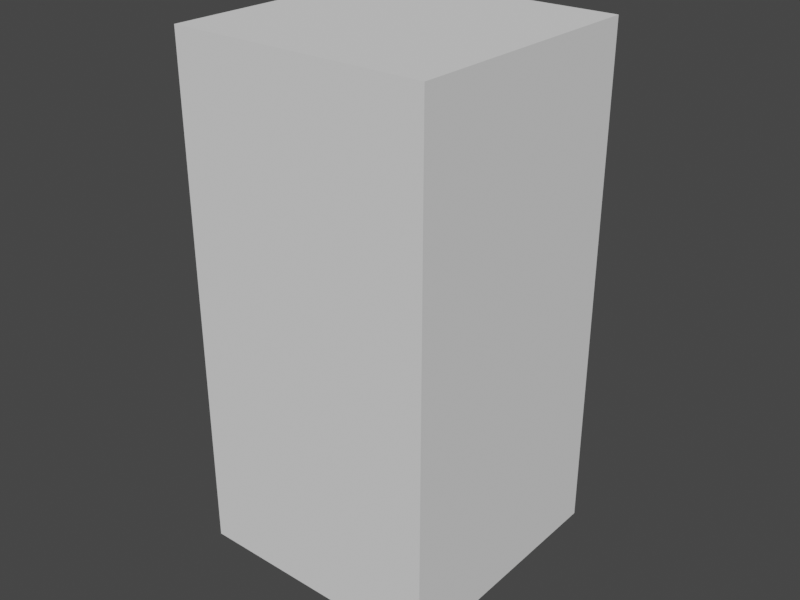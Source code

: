 # Source: zambie_base.blend  (saved by Blender 2.90.8; exported with 4.5.12 LTS)
import bpy
from mathutils import Matrix  # noqa: F401  (used for matrix-valued properties, if any)

bpy.ops.wm.read_factory_settings(use_empty=True)
scene = bpy.context.scene
scene.name = 'Scene'

# ---- collections
col_model = bpy.data.collections.new('model'); scene.collection.children.link(col_model)
col_scale = bpy.data.collections.new('scale'); scene.collection.children.link(col_scale)

# ---- images (referenced by path relative to the original .blend; pixels are not part of the script)
import os
ASSET_DIR = os.environ.get("B2B_ASSET_DIR", "")  # directory of the original .blend (textures are referenced by path, not embedded)
HERE = os.path.dirname(os.path.abspath(__file__))  # packed textures are extracted next to this script under _unpacked/

def load_image(name, relpath, width, height, colorspace="sRGB"):
    """Load a texture the original file referenced (path relative to the .blend, or extracted next to this script)."""
    p = next((c for c in (os.path.join(HERE, relpath), os.path.join(ASSET_DIR, relpath)) if relpath and os.path.exists(c)), "")
    if p:
        img = bpy.data.images.load(p, check_existing=True)
        img.name = name
    else:  # same state as the original file: an image datablock whose file is absent (Cycles renders it pink)
        img = bpy.data.images.new(name, width, height)
        img.source = "FILE"
        img.filepath = "//" + (relpath or name)
    img.colorspace_settings.name = colorspace
    return img
img_zamb_s2 = load_image('zamb_s2', 'zamb_color_q1_scaled3.png', 1024, 1024, 'sRGB')

# ---- materials (node trees are filled in below, after node groups)
mat_material = bpy.data.materials.new('Material')

# ---- material node trees
mat_material.use_nodes = True; mat_material.node_tree.nodes.clear()
_N = mat_material.node_tree.nodes; _L = mat_material.node_tree.links
n0 = _N.new('ShaderNodeBsdfPrincipled'); n0.name = 'Principled BSDF'; n0.location = (10, 300)
n0.distribution = 'GGX'
n0.subsurface_method = 'BURLEY'
n0.inputs[3].default_value = 1.45
n0.inputs[13].default_value = 0.0
n0.inputs[27].default_value = (0.0, 0.0, 0.0, 1.0)
n0.inputs[28].default_value = 1.0
n1 = _N.new('ShaderNodeOutputMaterial'); n1.name = 'Material Output'; n1.location = (300, 300)
n2 = _N.new('ShaderNodeTexImage'); n2.name = 'Image Texture'; n2.location = (-280, 280)
n2.image = img_zamb_s2
n2.interpolation = 'Closest'
_L.new(n0.outputs[0], n1.inputs[0])
_L.new(n2.outputs[0], n0.inputs[0])
n1.is_active_output = True

# ---- world
world_world = bpy.data.worlds.new('World'); scene.world = world_world
world_world.use_nodes = True; world_world.node_tree.nodes.clear()
_N = world_world.node_tree.nodes; _L = world_world.node_tree.links
n0 = _N.new('ShaderNodeOutputWorld'); n0.name = 'World Output'; n0.location = (300, 300)
n1 = _N.new('ShaderNodeBackground'); n1.name = 'Background'; n1.location = (10, 300)
n1.inputs[0].default_value = (0.05088, 0.05088, 0.05088, 1.0)
_L.new(n1.outputs[0], n0.inputs[0])
n0.is_active_output = True
world_world.use_sun_shadow = False
world_world.sun_shadow_jitter_overblur = 0.0
world_world.light_settings.distance = 28.1

# ---- meshes
me_cube_001 = bpy.data.meshes.new('Cube.001')
me_cube_001.from_pydata([(11.81, -5.161, 91.92), (11.81, 1.441, 91.92), (11.44, -6.933, 94.69), (11.28, 3.386, 93.84), (8.402, -6.792, 100.4), (8.402, 1.52, 100.1), (-0.1077, 6.387, 77.14), (-0.1077, -4.425, 75.7), (7.533, 6.709, 89.63), (7.101, -8.878, 94.04), (7.484, 7.31, 91.81), (4.722, 4.199, 99.09), (4.722, -8.181, 100.7), (7.231, 1.625, 70.56), (-0.1077, 8.549, 68.82), (-0.1077, -4.079, 72.27), (9.436, 2.398, 72.58), (9.329, -1.297, 72.64), (6.156, 7.993, 69.07), (5.393, -3.799, 72.08), (9.828, 2.277, 66.03), (9.828, -2.341, 66.79), (6.614, 6.001, 63.13), (6.614, -6.103, 64.96), (2.032, 2.032, 57.38), (3.009, -6.478, 59.32), (11.05, 1.823, 61.22), (9.946, -3.215, 60.89), (3.925, -5.032, 57.83), (7.212, 5.385, 58.01), (3.023, -0.8393, 102.9), (2.621, 1.796, 102.2), (2.621, -3.331, 103.3), (2.59, 0.4789, 107.1), (2.693, 2.901, 105.7), (2.156, -2.58, 108.8), (-15.92, -3.592, 92.88), (-15.92, -0.107, 92.88), (-12.03, -5.161, 91.92), (-11.66, -6.933, 94.69), (-8.618, -6.792, 100.4), (-7.748, 6.709, 89.63), (-7.316, -8.878, 94.04), (-7.7, 7.31, 91.81), (-4.937, 4.199, 99.09), (-4.937, -8.181, 100.7), (-0.1077, -3.762, 103.3), (-7.446, 1.625, 70.56), (-9.651, 2.398, 72.58), (-9.545, -1.297, 72.64), (-6.371, 7.993, 69.07), (-5.608, -3.799, 72.08), (-10.04, 2.277, 66.03), (-10.04, -2.341, 66.79), (-6.829, 6.001, 63.13), (-6.829, -6.103, 64.96), (-0.1077, 6.645, 61.92), (-0.1077, -8.002, 65.84), (-13.02, -8.767, 0.003357), (-3.225, -6.478, 59.32), (-0.1077, 2.402, 56.86), (-0.1077, -8.021, 59.22), (-4.141, -5.032, 57.83), (-14.27, -3.346, 0.003357), (-3.239, -0.8393, 102.9), (-2.836, 1.796, 102.2), (-2.836, -3.331, 103.3), (-2.805, 0.4789, 107.1), (-2.908, 2.901, 105.7), (-2.371, -2.58, 108.8), (-0.1077, -3.031, 108.9), (-8.088, -9.993, 0.003357), (-0.1077, 7.227, 83.12), (9.496, 2.013, 80.4), (8.824, -4.184, 80.73), (-0.1077, -6.099, 80.63), (-9.712, 2.013, 80.4), (-9.039, -4.184, 80.73), (-0.1077, 5.555, 83.58), (6.694, -0.5385, 83.4), (-6.91, -0.5385, 83.4), (6.62, -0.2614, 77.06), (-6.825, -0.2218, 77.06), (-0.1077, 2.901, 105.7), (3.766, 4.993, 109.2), (4.872, 1.081, 110.5), (-0.1077, -5.26, 114.2), (2.793, -3.218, 113.1), (-3.009, -3.218, 113.1), (-5.088, 1.081, 110.5), (-3.981, 4.993, 109.2), (3.285, 7.809, 113.7), (4.872, 2.641, 116.7), (-0.1077, -2.531, 119.2), (3.52, -1.105, 118.5), (-3.736, -1.105, 118.5), (-5.088, 2.641, 116.7), (-3.5, 7.809, 113.7), (3.285, 7.136, 117.8), (3.229, 3.914, 119.4), (-0.1077, 0.6642, 120.0), (2.693, 1.222, 119.9), (-2.908, 1.222, 119.9), (-3.445, 3.914, 119.4), (-3.5, 7.136, 117.8), (-2.587, 6.454, 104.9), (2.371, 6.454, 104.9), (-2.587, 7.965, 108.7), (2.371, 7.965, 108.7), (-0.1077, -3.932, 73.64), (-0.1077, -4.918, 78.33), (-0.1077, 5.786, 80.46), (-0.1077, 8.172, 73.25), (-12.03, 1.441, 91.92), (-16.14, -4.581, 96.66), (-16.14, 0.621, 96.66), (-11.49, 3.386, 93.84), (-14.65, -5.302, 98.89), (-14.65, 0.9226, 98.89), (-8.618, 1.52, 100.1), (-13.76, -4.493, 92.1), (-13.83, 1.26, 92.1), (-14.02, -5.958, 95.12), (-14.02, 2.183, 94.91), (-12.05, -5.958, 99.48), (-12.05, 1.52, 99.48), (-2.203, 2.032, 57.38), (-11.22, 1.823, 61.22), (-10.12, -3.215, 60.89), (-7.383, 5.385, 58.01), (-15.85, 8.268, 0.003357), (-11.06, -1.917, 5.612), (-9.292, -6.321, 5.612), (-12.84, 10.66, 0.003357), (-7.07, -2.659, 20.83), (-15.14, 7.259, 2.295), (-10.85, -0.3386, 20.91), (-7.419, -6.086, 20.84), (-7.431, -2.479, 29.31), (-12.65, 9.574, 2.295), (-12.18, -3.081, 5.612), (-11.78, -5.723, 5.612), (-9.814, -0.5529, 29.64), (-7.69, 8.271, 0.003357), (-10.54, -0.1816, 36.38), (-10.11, -3.03, 37.05), (-7.683, -5.421, 29.4), (-6.356, -1.003, 32.81), (-13.85, -2.382, 20.97), (-8.406, 7.737, 2.295), (-12.91, -6.629, 20.95), (-9.04, 2.814, 33.12), (-7.335, -3.59, 33.09), (-6.691, -3.343, 0.003357), (-5.889, -0.3376, 35.88), (-12.18, -2.017, 29.89), (-11.42, -5.457, 29.85), (-8.223, 2.01, 36.18), (-6.576, -3.516, 36.72), (-11.41, -0.4627, 33.32), (-10.45, -2.855, 33.02), (-9.098, -3.079, 5.612), (-27.28, 3.204, 67.75), (-28.85, 4.77, 64.15), (-27.28, 1.46, 66.94), (-28.85, 1.773, 62.99), (-24.87, 2.774, 66.45), (-25.37, 6.05, 62.85), (-25.37, 1.905, 61.69), (-24.11, -2.852, 77.5), (-24.11, 0.7514, 78.87), (-19.05, -0.7095, 76.58), (-22.28, -2.939, 80.26), (-22.28, -0.02353, 81.09), (-17.89, -1.478, 79.27), (-20.21, -3.048, 83.58), (-20.21, -0.1935, 83.94), (-16.93, -1.464, 82.69), (-26.07, 1.208, 66.49), (-27.11, 1.723, 62.34), (-26.07, 4.089, 67.3), (-27.11, 5.869, 63.5), (-21.58, -3.497, 76.69), (-21.58, 1.647, 78.07), (-20.08, -3.891, 79.44), (-20.08, 0.6034, 80.51), (-18.57, -3.234, 83.05), (-18.57, 0.1954, 83.4), (-31.28, 8.223, 58.17), (-31.28, 1.955, 56.01), (-24.58, 6.173, 57.91), (-24.58, 2.917, 57.0), (-28.29, 3.591, 54.32), (-28.29, 6.301, 55.23), (15.7, -3.592, 92.88), (15.7, -0.107, 92.88), (15.92, -4.581, 96.66), (15.92, 0.621, 96.66), (14.44, -5.302, 98.89), (14.44, 0.9226, 98.89), (13.54, -4.493, 92.1), (13.62, 1.26, 92.1), (13.8, -5.958, 95.12), (13.8, 2.183, 94.91), (11.84, -5.958, 99.48), (11.84, 1.52, 99.48), (12.81, -8.767, 0.003357), (1.988, 2.032, 57.38), (11.01, 1.823, 61.22), (9.902, -3.215, 60.89), (7.168, 5.385, 58.01), (14.05, -3.346, 0.003357), (15.63, 8.268, 0.003357), (10.85, -1.917, 5.612), (9.076, -6.321, 5.612), (12.63, 10.66, 0.003357), (6.854, -2.659, 20.83), (14.92, 7.259, 2.295), (10.63, -0.3386, 20.91), (7.204, -6.086, 20.84), (7.216, -2.479, 29.31), (12.44, 9.574, 2.295), (11.96, -3.081, 5.612), (11.57, -5.723, 5.612), (9.598, -0.5529, 29.64), (7.475, 8.271, 0.003357), (10.33, -0.1816, 36.38), (9.899, -3.03, 37.05), (7.467, -5.421, 29.4), (6.141, -1.003, 32.81), (13.64, -2.382, 20.97), (8.191, 7.737, 2.295), (12.7, -6.629, 20.95), (8.824, 2.814, 33.12), (7.12, -3.59, 33.09), (6.476, -3.343, 0.003357), (5.674, -0.3376, 35.88), (11.97, -2.017, 29.89), (11.2, -5.457, 29.85), (8.007, 2.01, 36.18), (6.36, -3.516, 36.72), (11.2, -0.4627, 33.32), (10.24, -2.855, 33.02), (7.873, -9.993, 0.003357), (8.883, -3.079, 5.612), (27.06, 3.204, 67.75), (28.63, 4.77, 64.15), (27.06, 1.46, 66.94), (28.63, 1.773, 62.99), (24.65, 2.774, 66.45), (25.16, 6.05, 62.85), (25.16, 1.905, 61.69), (23.9, -2.852, 77.5), (23.9, 0.7514, 78.87), (18.84, -0.7095, 76.58), (22.06, -2.939, 80.26), (22.06, -0.02353, 81.09), (17.67, -1.478, 79.27), (19.99, -3.048, 83.58), (19.99, -0.1935, 83.94), (16.72, -1.464, 82.69), (25.86, 1.208, 66.49), (26.89, 1.723, 62.34), (25.86, 4.089, 67.3), (26.89, 5.869, 63.5), (21.37, -3.497, 76.69), (21.37, 1.647, 78.07), (19.87, -3.891, 79.44), (19.87, 0.6034, 80.51), (18.35, -3.234, 83.05), (18.35, 0.1954, 83.4), (31.06, 8.223, 58.17), (31.06, 1.955, 56.01), (24.36, 6.173, 57.91), (24.36, 2.917, 57.0), (28.08, 3.591, 54.32), (28.08, 6.301, 55.23)], [], [(11, 31, 30, 5), (4, 12, 9, 2), (110, 82, 7), (12, 32, 46), (12, 46, 45), (1, 8, 10, 3), (3, 10, 11, 5), (2, 9, 0), (81, 13, 14, 112), (109, 15, 13, 81), (19, 23, 21, 17), (18, 22, 56, 14), (13, 16, 18, 14), (13, 17, 16), (15, 19, 17, 13), (57, 61, 25, 23), (15, 57, 23, 19), (16, 20, 22, 18), (17, 21, 20, 16), (23, 27, 21), (25, 61, 60, 24), (21, 27, 26, 20), (20, 26, 29, 22), (22, 24, 60, 56), (24, 28, 25), (25, 28, 27, 23), (22, 29, 24), (31, 34, 33, 30), (32, 35, 70, 46), (5, 30, 4), (4, 30, 32, 12), (30, 33, 35, 32), (44, 119, 64, 65), (40, 39, 42, 45), (45, 46, 66), (12, 45, 42, 9), (113, 116, 43, 41), (116, 119, 44, 43), (39, 38, 42), (72, 41, 8), (8, 41, 43, 10), (82, 112, 14, 47), (10, 43, 44, 11), (109, 82, 47, 15), (51, 49, 53, 55), (50, 14, 56, 54), (47, 14, 50, 48), (47, 48, 49), (15, 47, 49, 51), (57, 55, 59, 61), (15, 51, 55, 57), (48, 50, 54, 52), (49, 48, 52, 53), (55, 53, 128), (59, 126, 60, 61), (53, 52, 127, 128), (52, 54, 129, 127), (54, 56, 60, 126), (126, 59, 62), (59, 55, 128, 62), (54, 126, 129), (58, 63, 153, 71), (65, 64, 67, 68), (66, 46, 70, 69), (119, 40, 64), (11, 44, 65, 31), (40, 45, 66, 64), (33, 85, 87, 35), (83, 65, 68), (64, 66, 69, 67), (38, 113, 76, 77), (9, 42, 75), (42, 77, 75), (76, 41, 72), (0, 74, 73, 1), (9, 74, 0), (8, 73, 72), (77, 76, 80), (75, 77, 80), (76, 72, 78, 80), (74, 79, 73), (75, 79, 74), (73, 79, 78, 72), (82, 111, 6), (110, 7, 81), (81, 6, 111), (31, 83, 34), (31, 65, 83), (1, 73, 8), (113, 41, 76), (38, 77, 42), (75, 74, 9), (69, 88, 89, 67), (34, 83, 106), (35, 87, 86, 70), (70, 86, 88, 69), (34, 84, 85, 33), (67, 89, 90, 68), (87, 94, 93, 86), (86, 93, 95, 88), (85, 92, 94, 87), (88, 95, 96, 89), (84, 91, 92, 85), (97, 107, 90), (89, 96, 97, 90), (99, 98, 104, 103), (96, 103, 104, 97), (98, 91, 97, 104), (94, 101, 100, 93), (93, 100, 102, 95), (92, 99, 101, 94), (95, 102, 103, 96), (91, 98, 99, 92), (108, 106, 105, 107), (108, 107, 97, 91), (34, 106, 108, 84), (90, 107, 105, 68), (83, 105, 106), (84, 108, 91), (101, 99, 100), (68, 105, 83), (102, 100, 103), (103, 100, 99), (36, 37, 121, 113, 38, 120), (79, 81, 111, 78), (75, 110, 81, 79), (80, 78, 111, 82), (75, 80, 82, 110), (7, 82, 109), (82, 6, 112), (7, 109, 81), (81, 112, 6), (37, 36, 114, 115), (123, 115, 118, 125), (121, 37, 115, 123), (120, 38, 39, 122), (124, 40, 119, 125), (122, 39, 40, 124), (115, 114, 117, 118), (114, 122, 124, 117), (117, 124, 125, 118), (36, 120, 122, 114), (113, 121, 123, 116), (116, 123, 125, 119), (150, 148, 140, 141), (134, 137, 132, 161), (137, 150, 141, 132), (151, 147, 138, 142), (152, 160, 156, 146), (146, 156, 150, 137), (142, 138, 134, 136), (155, 142, 136, 148), (161, 153, 143, 149), (63, 140, 135, 130), (156, 155, 148, 150), (154, 158, 152, 147), (139, 149, 143, 133), (145, 144, 159, 160), (159, 151, 142, 155), (160, 159, 155, 156), (126, 62, 158, 154), (147, 152, 146, 138), (129, 126, 154, 157), (135, 139, 133, 130), (132, 141, 58, 71), (62, 128, 145, 158), (161, 132, 71, 153), (148, 136, 131, 140), (136, 134, 161, 131), (158, 145, 160, 152), (157, 154, 147, 151), (144, 157, 151, 159), (131, 161, 149, 139), (140, 131, 139, 135), (141, 140, 63, 58), (138, 146, 137, 134), (127, 129, 157, 144), (128, 127, 144, 145), (153, 63, 130, 133, 143), (162, 163, 165, 164), (178, 179, 168, 166), (166, 168, 167), (180, 181, 163, 162), (180, 162, 170, 183), (168, 189, 192, 191), (178, 166, 171, 182), (162, 164, 169, 170), (185, 173, 176, 187), (170, 169, 172, 173), (183, 170, 173, 185), (182, 171, 174, 184), (177, 113, 38), (184, 174, 177, 186), (176, 175, 36, 37), (187, 176, 37, 121), (186, 177, 38, 120), (175, 186, 120, 36), (177, 187, 121, 113), (172, 184, 186, 175), (169, 182, 184, 172), (171, 183, 185, 174), (174, 185, 187, 177), (164, 178, 182, 169), (181, 167, 188), (166, 180, 183, 171), (166, 167, 181, 180), (164, 165, 179, 178), (167, 168, 191, 190), (190, 191, 192, 193), (179, 165, 189), (165, 163, 188, 189), (163, 181, 188), (168, 179, 189), (188, 167, 190, 193), (189, 188, 193, 192), (173, 172, 175, 176), (195, 197, 196, 194), (203, 205, 199, 197), (201, 203, 197, 195), (200, 202, 2, 0), (204, 205, 5, 4), (202, 204, 4, 2), (197, 199, 198, 196), (196, 198, 204, 202), (198, 199, 205, 204), (194, 196, 202, 200), (1, 3, 203, 201), (3, 5, 205, 203), (232, 223, 222, 230), (216, 244, 214, 219), (219, 214, 223, 232), (233, 224, 220, 229), (234, 228, 238, 242), (228, 219, 232, 238), (224, 218, 216, 220), (237, 230, 218, 224), (244, 231, 225, 235), (211, 212, 217, 222), (238, 232, 230, 237), (236, 229, 234, 240), (221, 215, 225, 231), (227, 242, 241, 226), (241, 237, 224, 233), (242, 238, 237, 241), (207, 236, 240, 28), (229, 220, 228, 234), (210, 239, 236, 207), (217, 212, 215, 221), (214, 243, 206, 223), (28, 240, 227, 209), (244, 235, 243, 214), (230, 222, 213, 218), (218, 213, 244, 216), (240, 234, 242, 227), (239, 233, 229, 236), (226, 241, 233, 239), (213, 221, 231, 244), (222, 217, 221, 213), (223, 206, 211, 222), (220, 216, 219, 228), (208, 226, 239, 210), (209, 227, 226, 208), (235, 225, 215, 212, 211), (245, 247, 248, 246), (261, 249, 251, 262), (249, 250, 251), (263, 245, 246, 264), (263, 266, 253, 245), (251, 274, 275, 272), (261, 265, 254, 249), (245, 253, 252, 247), (268, 270, 259, 256), (253, 256, 255, 252), (266, 268, 256, 253), (265, 267, 257, 254), (260, 0, 1), (267, 269, 260, 257), (259, 195, 194, 258), (270, 201, 195, 259), (269, 200, 0, 260), (258, 194, 200, 269), (260, 1, 201, 270), (255, 258, 269, 267), (252, 255, 267, 265), (254, 257, 268, 266), (257, 260, 270, 268), (247, 252, 265, 261), (264, 271, 250), (249, 254, 266, 263), (249, 263, 264, 250), (247, 261, 262, 248), (250, 273, 274, 251), (273, 276, 275, 274), (262, 272, 248), (248, 272, 271, 246), (246, 271, 264), (251, 272, 262), (271, 276, 273, 250), (272, 275, 276, 271), (256, 259, 258, 255), (206, 243, 235, 211)])
_uv = me_cube_001.uv_layers.new(name='UVMap')
_uv.uv.foreach_set('vector', [0.2256, 0.822, 0.2081, 0.8576, 0.2198, 0.8818, 0.2648, 0.8387, 0.7253, 0.9742, 0.7588, 0.9759, 0.7411, 0.9196, 0.7019, 0.9241, 0.7969, 0.7263, 0.8659, 0.7079, 0.7968, 0.7024, 0.5161, 0.9798, 0.489, 0.9331, 0.4744, 0.9366, 0.5161, 0.9798, 0.4744, 0.9366, 0.4339, 0.9807, 0.3039, 0.7566, 0.2453, 0.7375, 0.2421, 0.7555, 0.2871, 0.7784, 0.2871, 0.7784, 0.2421, 0.7555, 0.2256, 0.822, 0.2648, 0.8387, 0.7019, 0.9241, 0.7411, 0.9196, 0.6927, 0.8969, 0.2517, 0.5766, 0.2531, 0.5164, 0.1701, 0.4921, 0.1701, 0.5288, 0.7968, 0.6832, 0.7967, 0.6718, 0.7185, 0.6509, 0.7279, 0.7084, 0.8536, 0.4731, 0.8475, 0.4234, 0.8174, 0.4408, 0.8224, 0.4815, 0.164, 0.4648, 0.1667, 0.4223, 0.121, 0.4171, 0.121, 0.4649, 0.6448, 0.6425, 0.6186, 0.6451, 0.6518, 0.6985, 0.7049, 0.7056, 0.6448, 0.6425, 0.6237, 0.6141, 0.6186, 0.6451, 0.7049, 0.589, 0.6582, 0.5939, 0.6237, 0.6141, 0.6448, 0.6425, 0.8914, 0.4257, 0.8914, 0.3827, 0.8674, 0.3839, 0.8475, 0.4234, 0.8914, 0.4744, 0.8914, 0.4257, 0.8475, 0.4234, 0.8536, 0.4731, 0.2101, 0.4764, 0.2053, 0.4325, 0.1667, 0.4223, 0.164, 0.4648, 0.234, 0.4744, 0.2372, 0.4342, 0.2053, 0.4325, 0.2101, 0.4764, 0.8475, 0.4234, 0.8158, 0.3989, 0.8174, 0.4408, 0.9308, 0.2612, 0.9539, 0.2504, 0.9534, 0.3281, 0.9366, 0.3248, 0.2372, 0.4342, 0.2406, 0.3946, 0.2063, 0.3982, 0.2053, 0.4325, 0.2053, 0.4325, 0.2063, 0.3982, 0.1728, 0.3811, 0.1667, 0.4223, 0.1667, 0.4223, 0.1359, 0.3739, 0.121, 0.3729, 0.121, 0.4171, 0.9366, 0.3248, 0.9201, 0.2741, 0.9308, 0.2612, 0.8674, 0.3839, 0.8554, 0.3729, 0.8158, 0.3989, 0.8475, 0.4234, 0.1667, 0.4223, 0.1728, 0.3811, 0.1359, 0.3739, 0.0251, 0.8993, 0.0245, 0.9315, 0.04747, 0.9368, 0.04866, 0.899, 0.0712, 0.8969, 0.0767, 0.9444, 0.09638, 0.9443, 0.09554, 0.8957, 0.5592, 0.8999, 0.4937, 0.901, 0.5482, 0.9699, 0.5482, 0.9699, 0.4937, 0.901, 0.489, 0.9331, 0.5161, 0.9798, 0.04866, 0.899, 0.04747, 0.9368, 0.0767, 0.9444, 0.0712, 0.8969, 0.1419, 0.821, 0.1047, 0.8384, 0.1478, 0.8797, 0.1595, 0.8568, 0.8761, 0.9753, 0.9002, 0.9248, 0.8601, 0.9199, 0.8416, 0.977, 0.4339, 0.9807, 0.4744, 0.9366, 0.4598, 0.9336, 0.7588, 0.9759, 0.8416, 0.977, 0.8601, 0.9199, 0.7411, 0.9196, 0.06397, 0.7567, 0.08122, 0.7765, 0.1261, 0.7568, 0.123, 0.7378, 0.08122, 0.7765, 0.1047, 0.8384, 0.1419, 0.821, 0.1261, 0.7568, 0.9002, 0.9248, 0.909, 0.8976, 0.8601, 0.9199, 0.1841, 0.6811, 0.123, 0.7378, 0.2453, 0.7375, 0.2453, 0.7375, 0.123, 0.7378, 0.1261, 0.7568, 0.2421, 0.7555, 0.08875, 0.5765, 0.1701, 0.5288, 0.1701, 0.4921, 0.08705, 0.5165, 0.2421, 0.7555, 0.1261, 0.7568, 0.1419, 0.821, 0.2256, 0.822, 0.7968, 0.6832, 0.8659, 0.7079, 0.8748, 0.6504, 0.7967, 0.6718, 0.9291, 0.4731, 0.9603, 0.4815, 0.9653, 0.4408, 0.9352, 0.4234, 0.07794, 0.4651, 0.121, 0.4649, 0.121, 0.4171, 0.07507, 0.4227, 0.6448, 0.6425, 0.7049, 0.7056, 0.6518, 0.6985, 0.6186, 0.6451, 0.6448, 0.6425, 0.6186, 0.6451, 0.6237, 0.6141, 0.7049, 0.589, 0.6448, 0.6425, 0.6237, 0.6141, 0.6582, 0.5939, 0.8914, 0.4257, 0.9352, 0.4234, 0.9153, 0.3839, 0.8914, 0.3827, 0.8914, 0.4744, 0.9291, 0.4731, 0.9352, 0.4234, 0.8914, 0.4257, 0.03812, 0.484, 0.07794, 0.4651, 0.07507, 0.4227, 0.04, 0.4398, 0.234, 0.4744, 0.2101, 0.4764, 0.2053, 0.4325, 0.2372, 0.4342, 0.9352, 0.4234, 0.9653, 0.4408, 0.9668, 0.3997, 0.9758, 0.2614, 0.9695, 0.325, 0.9534, 0.3281, 0.9539, 0.2504, 0.2372, 0.4342, 0.2053, 0.4325, 0.2063, 0.3982, 0.2406, 0.3946, 0.04, 0.4398, 0.07507, 0.4227, 0.0664, 0.3885, 0.035, 0.4065, 0.07507, 0.4227, 0.121, 0.4171, 0.121, 0.3729, 0.106, 0.3741, 0.9695, 0.325, 0.9758, 0.2614, 0.9856, 0.2741, 0.9153, 0.3839, 0.9352, 0.4234, 0.9668, 0.3997, 0.9267, 0.3731, 0.07507, 0.4227, 0.106, 0.3741, 0.0664, 0.3885, 0.7334, 0.1237, 0.71, 0.1264, 0.7136, 0.09449, 0.7409, 0.1036, 0.0251, 0.8993, 0.04866, 0.899, 0.04747, 0.9368, 0.0245, 0.9315, 0.1191, 0.8957, 0.09554, 0.8957, 0.09638, 0.9443, 0.116, 0.9435, 0.3876, 0.9008, 0.4016, 0.9715, 0.4559, 0.9012, 0.2256, 0.822, 0.1419, 0.821, 0.1595, 0.8568, 0.2081, 0.8576, 0.4016, 0.9715, 0.4339, 0.9807, 0.4598, 0.9336, 0.4559, 0.9012, 0.393, 0.2669, 0.3997, 0.301, 0.4452, 0.3025, 0.4248, 0.2689, 0.1838, 0.8885, 0.1595, 0.8568, 0.1599, 0.8885, 0.04866, 0.899, 0.0712, 0.8969, 0.0767, 0.9444, 0.04747, 0.9368, 0.06397, 0.7567, 0.01044, 0.7394, 0.03525, 0.6424, 0.08614, 0.6587, 0.7411, 0.9196, 0.8601, 0.9199, 0.8008, 0.8024, 0.8601, 0.9199, 0.881, 0.8007, 0.8008, 0.8024, 0.08614, 0.6587, 0.123, 0.7378, 0.1841, 0.6811, 0.06397, 0.7567, 0.08614, 0.6587, 0.03525, 0.6424, 0.01044, 0.7394, 0.7411, 0.9196, 0.7207, 0.8007, 0.6927, 0.8969, 0.2453, 0.7375, 0.2801, 0.656, 0.1841, 0.6811, 0.5934, 0.1305, 0.5406, 0.1365, 0.5696, 0.1658, 0.6444, 0.1892, 0.5934, 0.1305, 0.5696, 0.1658, 0.5406, 0.1365, 0.5051, 0.2256, 0.5199, 0.2256, 0.5696, 0.1658, 0.5934, 0.3207, 0.5696, 0.2855, 0.5406, 0.3147, 0.6444, 0.2621, 0.5696, 0.2855, 0.5934, 0.3207, 0.5406, 0.3147, 0.5696, 0.2855, 0.5199, 0.2256, 0.5051, 0.2256, 0.08875, 0.5765, 0.1701, 0.5939, 0.1701, 0.5638, 0.7969, 0.7263, 0.7968, 0.7024, 0.7279, 0.7084, 0.2517, 0.5766, 0.1701, 0.5638, 0.1701, 0.5939, 0.2081, 0.8576, 0.1838, 0.8885, 0.2076, 0.8885, 0.2081, 0.8576, 0.1595, 0.8568, 0.1838, 0.8885, 0.3039, 0.7566, 0.2801, 0.656, 0.2453, 0.7375, 0.06397, 0.7567, 0.123, 0.7378, 0.08614, 0.6587, 0.909, 0.8976, 0.881, 0.8007, 0.8601, 0.9199, 0.8008, 0.8024, 0.7207, 0.8007, 0.7411, 0.9196, 0.4248, 0.2689, 0.4452, 0.3025, 0.3997, 0.301, 0.393, 0.2669, 0.2076, 0.8885, 0.1838, 0.8885, 0.2046, 0.9195, 0.3464, 0.5707, 0.3538, 0.5257, 0.3224, 0.5186, 0.3224, 0.5684, 0.3224, 0.5684, 0.3224, 0.5186, 0.2909, 0.5257, 0.2983, 0.5707, 0.3689, 0.265, 0.3648, 0.3008, 0.3997, 0.301, 0.393, 0.2669, 0.393, 0.2669, 0.3997, 0.301, 0.3648, 0.3008, 0.3689, 0.265, 0.3538, 0.5257, 0.3546, 0.4723, 0.3224, 0.478, 0.3224, 0.5186, 0.3224, 0.5186, 0.3224, 0.478, 0.2901, 0.4723, 0.2909, 0.5257, 0.3997, 0.301, 0.4083, 0.3505, 0.4452, 0.354, 0.4452, 0.3025, 0.4452, 0.3025, 0.4452, 0.354, 0.4083, 0.3505, 0.3997, 0.301, 0.3648, 0.3008, 0.353, 0.3473, 0.4083, 0.3505, 0.3997, 0.301, 0.353, 0.3473, 0.3365, 0.3056, 0.3648, 0.3008, 0.3997, 0.301, 0.4083, 0.3505, 0.353, 0.3473, 0.3648, 0.3008, 0.3544, 0.4195, 0.3553, 0.3831, 0.2875, 0.384, 0.2888, 0.4197, 0.4083, 0.3505, 0.4084, 0.3797, 0.3553, 0.3831, 0.353, 0.3473, 0.3553, 0.3831, 0.353, 0.3473, 0.287, 0.349, 0.2875, 0.384, 0.3546, 0.4723, 0.3486, 0.447, 0.322, 0.4514, 0.3224, 0.478, 0.3224, 0.478, 0.322, 0.4514, 0.2955, 0.4471, 0.2901, 0.4723, 0.4083, 0.3505, 0.4084, 0.3797, 0.4327, 0.3757, 0.4452, 0.354, 0.4452, 0.354, 0.4327, 0.3757, 0.4084, 0.3797, 0.4083, 0.3505, 0.353, 0.3473, 0.3553, 0.3831, 0.4084, 0.3797, 0.4083, 0.3505, 0.3365, 0.3056, 0.3374, 0.266, 0.2947, 0.2664, 0.2947, 0.3057, 0.3365, 0.3056, 0.2947, 0.3057, 0.287, 0.349, 0.353, 0.3473, 0.3689, 0.265, 0.3374, 0.266, 0.3365, 0.3056, 0.3648, 0.3008, 0.3648, 0.3008, 0.3365, 0.3056, 0.3374, 0.266, 0.3689, 0.265, 0.1838, 0.8885, 0.1624, 0.9195, 0.2046, 0.9195, 0.3648, 0.3008, 0.3365, 0.3056, 0.353, 0.3473, 0.3486, 0.447, 0.3544, 0.4195, 0.322, 0.4514, 0.1599, 0.8885, 0.1624, 0.9195, 0.1838, 0.8885, 0.2955, 0.4471, 0.322, 0.4514, 0.2888, 0.4197, 0.2888, 0.4197, 0.322, 0.4514, 0.3544, 0.4195, 0.725, 1.554, 0.7249, 1.583, 0.7439, 1.595, 0.7593, 1.597, 0.7593, 1.54, 0.7445, 1.546, 0.2468, 0.6285, 0.2517, 0.5766, 0.1701, 0.5939, 0.1701, 0.6212, 0.797, 0.7488, 0.7969, 0.7263, 0.7279, 0.7084, 0.7216, 0.7575, 0.09341, 0.6285, 0.1701, 0.6212, 0.1701, 0.5939, 0.08875, 0.5765, 0.797, 0.7488, 0.8725, 0.7569, 0.8659, 0.7079, 0.7969, 0.7263, 0.7968, 0.7024, 0.8659, 0.7079, 0.7968, 0.6832, 0.08875, 0.5765, 0.1701, 0.5638, 0.1701, 0.5288, 0.7968, 0.7024, 0.7968, 0.6832, 0.7279, 0.7084, 0.2517, 0.5766, 0.1701, 0.5288, 0.1701, 0.5638, 0.4389, 0.7921, 0.406, 0.7928, 0.3974, 0.8244, 0.4413, 0.8244, 0.3102, 0.792, 0.3304, 0.8081, 0.3177, 0.8271, 0.2946, 0.8319, 0.3202, 0.7651, 0.3356, 0.7749, 0.3304, 0.8081, 0.3102, 0.792, 0.6767, 0.8984, 0.6927, 0.8969, 0.7019, 0.9241, 0.6807, 0.9275, 0.45, 0.8705, 0.4559, 0.9012, 0.3876, 0.9008, 0.3864, 0.8702, 0.6807, 0.9275, 0.7019, 0.9241, 0.7253, 0.9742, 0.6956, 0.9653, 0.4413, 0.8244, 0.3974, 0.8244, 0.3916, 0.8475, 0.4445, 0.8477, 0.6589, 0.9399, 0.6807, 0.9275, 0.6956, 0.9653, 0.6727, 0.9594, 0.4445, 0.8477, 0.45, 0.8705, 0.3864, 0.8702, 0.3916, 0.8475, 0.6568, 0.9062, 0.6767, 0.8984, 0.6807, 0.9275, 0.6589, 0.9399, 0.3039, 0.7566, 0.3202, 0.7651, 0.3102, 0.792, 0.2871, 0.7784, 0.2871, 0.7784, 0.3102, 0.792, 0.2946, 0.8319, 0.2648, 0.8387, 0.2371, 0.1194, 0.209, 0.1216, 0.1948, 0.01482, 0.2234, 0.01676, 0.8882, 0.1265, 0.911, 0.1259, 0.9106, 0.02413, 0.8891, 0.02469, 0.8158, 0.1286, 0.7792, 0.1276, 0.7913, 0.02612, 0.8083, 0.02715, 0.1814, 0.2179, 0.162, 0.2132, 0.1637, 0.1913, 0.1829, 0.1933, 0.8127, 0.2127, 0.7951, 0.2143, 0.7898, 0.1916, 0.8106, 0.1899, 0.8106, 0.1899, 0.7898, 0.1916, 0.7792, 0.1276, 0.8158, 0.1286, 0.1829, 0.1933, 0.1637, 0.1913, 0.1513, 0.126, 0.183, 0.124, 0.208, 0.1897, 0.1829, 0.1933, 0.183, 0.124, 0.209, 0.1216, 0.6316, 0.07441, 0.6332, 0.02585, 0.7254, 0.03601, 0.7196, 0.05469, 0.399, 0.01668, 0.4, 0.06433, 0.3155, 0.03609, 0.3061, 0.01826, 0.2347, 0.1861, 0.208, 0.1897, 0.209, 0.1216, 0.2371, 0.1194, 0.8749, 0.2244, 0.8919, 0.2283, 0.8936, 0.2078, 0.8783, 0.2071, 0.2879, 0.05913, 0.3155, 0.03609, 0.3061, 0.01826, 0.2716, 0.04719, 0.2232, 0.2292, 0.2036, 0.2295, 0.2042, 0.2115, 0.2226, 0.2065, 0.2042, 0.2115, 0.1814, 0.2179, 0.1829, 0.1933, 0.208, 0.1897, 0.2226, 0.2065, 0.2042, 0.2115, 0.208, 0.1897, 0.2347, 0.1861, 0.8554, 0.3729, 0.9043, 0.3739, 0.8919, 0.2283, 0.8749, 0.2244, 0.8783, 0.2071, 0.8936, 0.2078, 0.9032, 0.187, 0.8869, 0.1871, 0.1728, 0.3811, 0.1359, 0.3739, 0.1616, 0.2289, 0.179, 0.2321, 0.2776, 0.08412, 0.2879, 0.05913, 0.2716, 0.04719, 0.259, 0.07499, 0.6062, 0.07294, 0.5923, 0.0873, 0.553, 0.05379, 0.5802, 0.02541, 0.8554, 0.3729, 0.8158, 0.3989, 0.7994, 0.2362, 0.8189, 0.2322, 0.6316, 0.07441, 0.6062, 0.07294, 0.5802, 0.02541, 0.6332, 0.02585, 0.209, 0.1216, 0.183, 0.124, 0.1732, 0.01415, 0.1948, 0.01482, 0.183, 0.124, 0.1513, 0.126, 0.1564, 0.01502, 0.1732, 0.01415, 0.8189, 0.2322, 0.7994, 0.2362, 0.7951, 0.2143, 0.8127, 0.2127, 0.179, 0.2321, 0.1616, 0.2289, 0.162, 0.2132, 0.1814, 0.2179, 0.2036, 0.2295, 0.179, 0.2321, 0.1814, 0.2179, 0.2042, 0.2115, 0.4957, 0.1114, 0.4812, 0.1224, 0.4634, 0.03399, 0.4952, 0.01546, 0.506, 0.119, 0.4957, 0.1114, 0.4952, 0.01546, 0.5178, 0.03027, 0.4212, 0.06408, 0.4, 0.06433, 0.399, 0.01668, 0.4433, 0.01733, 0.8869, 0.1871, 0.9032, 0.187, 0.911, 0.1259, 0.8882, 0.1265, 0.2063, 0.3982, 0.1728, 0.3811, 0.179, 0.2321, 0.2036, 0.2295, 0.2406, 0.3946, 0.2063, 0.3982, 0.2036, 0.2295, 0.2232, 0.2292, 0.7136, 0.09449, 0.71, 0.1264, 0.6603, 0.1275, 0.6517, 0.1137, 0.6642, 0.09316, 0.4355, 0.5477, 0.4493, 0.5145, 0.4749, 0.5268, 0.451, 0.5535, 0.5568, 0.6791, 0.5461, 0.6435, 0.56, 0.6361, 0.5728, 0.6745, 0.5728, 0.6745, 0.56, 0.6361, 0.5964, 0.6408, 0.4227, 0.5404, 0.4324, 0.5046, 0.4493, 0.5145, 0.4355, 0.5477, 0.4227, 0.5404, 0.4082, 0.5365, 0.3572, 0.6217, 0.3787, 0.6315, 0.56, 0.6361, 0.5046, 0.5935, 0.5298, 0.5732, 0.5627, 0.5948, 0.5568, 0.6791, 0.5728, 0.6745, 0.6245, 0.7588, 0.5959, 0.7709, 0.451, 0.5535, 0.4355, 0.5477, 0.4074, 0.645, 0.4391, 0.6531, 0.3713, 0.6567, 0.3532, 0.6469, 0.3476, 0.6763, 0.3607, 0.6843, 0.4391, 0.6531, 0.4074, 0.645, 0.4018, 0.6712, 0.4331, 0.6778, 0.3787, 0.6315, 0.3572, 0.6217, 0.3532, 0.6469, 0.3713, 0.6567, 0.5959, 0.7709, 0.6245, 0.7588, 0.6345, 0.7828, 0.6097, 0.7912, 0.9625, 0.8207, 0.909, 0.8976, 0.963, 0.9167, 0.6097, 0.7912, 0.6345, 0.7828, 0.6472, 0.8103, 0.6276, 0.8193, 0.4334, 0.7076, 0.4075, 0.7061, 0.406, 0.7928, 0.4389, 0.7921, 0.3607, 0.6843, 0.3476, 0.6763, 0.3039, 0.7566, 0.3202, 0.7651, 0.6276, 0.8193, 0.6472, 0.8103, 0.6927, 0.8969, 0.6767, 0.8984, 0.6135, 0.8259, 0.6276, 0.8193, 0.6767, 0.8984, 0.6568, 0.9062, 0.3792, 0.6938, 0.3607, 0.6843, 0.3202, 0.7651, 0.3356, 0.7749, 0.5911, 0.8005, 0.6097, 0.7912, 0.6276, 0.8193, 0.6135, 0.8259, 0.5747, 0.7774, 0.5959, 0.7709, 0.6097, 0.7912, 0.5911, 0.8005, 0.4074, 0.645, 0.3787, 0.6315, 0.3713, 0.6567, 0.4018, 0.6712, 0.4018, 0.6712, 0.3713, 0.6567, 0.3607, 0.6843, 0.3792, 0.6938, 0.5465, 0.6829, 0.5568, 0.6791, 0.5959, 0.7709, 0.5747, 0.7774, 0.4324, 0.5046, 0.4183, 0.4978, 0.4699, 0.4557, 0.4355, 0.5477, 0.4227, 0.5404, 0.3787, 0.6315, 0.4074, 0.645, 0.4082, 0.5365, 0.4183, 0.4978, 0.4324, 0.5046, 0.4227, 0.5404, 0.5465, 0.6829, 0.5316, 0.6501, 0.5461, 0.6435, 0.5568, 0.6791, 0.5964, 0.6408, 0.56, 0.6361, 0.5627, 0.5948, 0.5912, 0.5985, 0.5912, 0.5985, 0.5627, 0.5948, 0.5667, 0.5558, 0.5908, 0.5595, 0.5461, 0.6435, 0.5316, 0.6501, 0.5046, 0.5935, 0.4749, 0.5268, 0.4493, 0.5145, 0.4699, 0.4557, 0.5193, 0.4823, 0.4493, 0.5145, 0.4324, 0.5046, 0.4699, 0.4557, 0.56, 0.6361, 0.5461, 0.6435, 0.5046, 0.5935, 0.4699, 0.4557, 0.4183, 0.4978, 0.4105, 0.4567, 0.4399, 0.431, 0.4699, 0.4557, 0.5193, 0.4823, 0.5185, 0.4447, 0.4981, 0.4315, 0.4331, 0.6778, 0.4018, 0.6712, 0.4075, 0.7061, 0.4334, 0.7076, 0.4389, 0.7921, 0.4413, 0.8244, 0.3974, 0.8244, 0.406, 0.7928, 0.3102, 0.792, 0.2946, 0.8319, 0.3177, 0.8271, 0.3304, 0.8081, 0.3202, 0.7651, 0.3102, 0.792, 0.3304, 0.8081, 0.3356, 0.7749, 0.6767, 0.8984, 0.6807, 0.9275, 0.7019, 0.9241, 0.6927, 0.8969, 0.45, 0.8705, 0.3864, 0.8702, 0.3876, 0.9008, 0.4559, 0.9012, 0.6807, 0.9275, 0.6956, 0.9653, 0.7253, 0.9742, 0.7019, 0.9241, 0.4413, 0.8244, 0.4445, 0.8477, 0.3916, 0.8475, 0.3974, 0.8244, 0.6589, 0.9399, 0.6727, 0.9594, 0.6956, 0.9653, 0.6807, 0.9275, 0.4445, 0.8477, 0.3916, 0.8475, 0.3864, 0.8702, 0.45, 0.8705, 0.6568, 0.9062, 0.6589, 0.9399, 0.6807, 0.9275, 0.6767, 0.8984, 0.3039, 0.7566, 0.2871, 0.7784, 0.3102, 0.792, 0.3202, 0.7651, 0.2871, 0.7784, 0.2648, 0.8387, 0.2946, 0.8319, 0.3102, 0.792, 0.2371, 0.1194, 0.2234, 0.01676, 0.1948, 0.01482, 0.209, 0.1216, 0.8882, 0.1265, 0.8891, 0.02469, 0.9106, 0.02413, 0.911, 0.1259, 0.8158, 0.1286, 0.8083, 0.02715, 0.7913, 0.02612, 0.7792, 0.1276, 0.1814, 0.2179, 0.1829, 0.1933, 0.1637, 0.1913, 0.162, 0.2132, 0.8127, 0.2127, 0.8106, 0.1899, 0.7898, 0.1916, 0.7951, 0.2143, 0.8106, 0.1899, 0.8158, 0.1286, 0.7792, 0.1276, 0.7898, 0.1916, 0.1829, 0.1933, 0.183, 0.124, 0.1513, 0.126, 0.1637, 0.1913, 0.208, 0.1897, 0.209, 0.1216, 0.183, 0.124, 0.1829, 0.1933, 0.6316, 0.07441, 0.7196, 0.05469, 0.7254, 0.03601, 0.6332, 0.02585, 0.399, 0.01668, 0.3061, 0.01826, 0.3155, 0.03609, 0.4, 0.06433, 0.2347, 0.1861, 0.2371, 0.1194, 0.209, 0.1216, 0.208, 0.1897, 0.8749, 0.2244, 0.8783, 0.2071, 0.8936, 0.2078, 0.8919, 0.2283, 0.2879, 0.05913, 0.2716, 0.04719, 0.3061, 0.01826, 0.3155, 0.03609, 0.2232, 0.2292, 0.2226, 0.2065, 0.2042, 0.2115, 0.2036, 0.2295, 0.2042, 0.2115, 0.208, 0.1897, 0.1829, 0.1933, 0.1814, 0.2179, 0.2226, 0.2065, 0.2347, 0.1861, 0.208, 0.1897, 0.2042, 0.2115, 0.8554, 0.3729, 0.8749, 0.2244, 0.8919, 0.2283, 0.9038, 0.373, 0.8783, 0.2071, 0.8869, 0.1871, 0.9032, 0.187, 0.8936, 0.2078, 0.1728, 0.3811, 0.179, 0.2321, 0.1616, 0.2289, 0.1359, 0.3739, 0.2776, 0.08412, 0.259, 0.07499, 0.2716, 0.04719, 0.2879, 0.05913, 0.6062, 0.07294, 0.5802, 0.02541, 0.553, 0.05379, 0.5923, 0.0873, 0.8554, 0.3729, 0.8189, 0.2322, 0.7994, 0.2362, 0.8158, 0.3989, 0.6316, 0.07441, 0.6332, 0.02585, 0.5802, 0.02541, 0.6062, 0.07294, 0.209, 0.1216, 0.1948, 0.01482, 0.1732, 0.01415, 0.183, 0.124, 0.183, 0.124, 0.1732, 0.01415, 0.1564, 0.01502, 0.1513, 0.126, 0.8189, 0.2322, 0.8127, 0.2127, 0.7951, 0.2143, 0.7994, 0.2362, 0.179, 0.2321, 0.1814, 0.2179, 0.162, 0.2132, 0.1616, 0.2289, 0.2036, 0.2295, 0.2042, 0.2115, 0.1814, 0.2179, 0.179, 0.2321, 0.4957, 0.1114, 0.4952, 0.01546, 0.4634, 0.03399, 0.4812, 0.1224, 0.506, 0.119, 0.5178, 0.03027, 0.4952, 0.01546, 0.4957, 0.1114, 0.4212, 0.06408, 0.4433, 0.01733, 0.399, 0.01668, 0.4, 0.06433, 0.8869, 0.1871, 0.8882, 0.1265, 0.911, 0.1259, 0.9032, 0.187, 0.2063, 0.3982, 0.2036, 0.2295, 0.179, 0.2321, 0.1728, 0.3811, 0.2406, 0.3946, 0.2232, 0.2292, 0.2036, 0.2295, 0.2063, 0.3982, 0.7136, 0.09449, 0.6642, 0.09316, 0.6517, 0.1137, 0.6603, 0.1275, 0.71, 0.1264, 0.451, 0.5535, 0.4355, 0.5477, 0.4493, 0.5145, 0.4749, 0.5268, 0.5568, 0.6791, 0.5728, 0.6745, 0.56, 0.6361, 0.5461, 0.6435, 0.5728, 0.6745, 0.5964, 0.6408, 0.56, 0.6361, 0.4223, 0.5403, 0.4355, 0.5477, 0.4493, 0.5145, 0.4324, 0.5046, 0.4227, 0.5404, 0.3787, 0.6315, 0.3572, 0.6217, 0.4082, 0.5365, 0.56, 0.6361, 0.5627, 0.5948, 0.5298, 0.5732, 0.5046, 0.5935, 0.5568, 0.6791, 0.5959, 0.7709, 0.6245, 0.7588, 0.5728, 0.6745, 0.451, 0.5535, 0.4391, 0.6531, 0.4074, 0.645, 0.4355, 0.5477, 0.3713, 0.6567, 0.3607, 0.6843, 0.3476, 0.6763, 0.3532, 0.6469, 0.4391, 0.6531, 0.4331, 0.6778, 0.4018, 0.6712, 0.4074, 0.645, 0.3787, 0.6315, 0.3713, 0.6567, 0.3532, 0.6469, 0.3572, 0.6217, 0.5959, 0.7709, 0.6097, 0.7912, 0.6345, 0.7828, 0.6245, 0.7588, 0.9625, 0.8207, 0.963, 0.9167, 0.909, 0.8976, 0.6097, 0.7912, 0.6276, 0.8193, 0.6472, 0.8103, 0.6345, 0.7828, 0.4334, 0.7076, 0.4389, 0.7921, 0.406, 0.7928, 0.4075, 0.7061, 0.3607, 0.6843, 0.3202, 0.7651, 0.3039, 0.7566, 0.3476, 0.6763, 0.6276, 0.8193, 0.6767, 0.8984, 0.6927, 0.8969, 0.6472, 0.8103, 0.6135, 0.8259, 0.6568, 0.9062, 0.6767, 0.8984, 0.6276, 0.8193, 0.3792, 0.6938, 0.3356, 0.7749, 0.3202, 0.7651, 0.3607, 0.6843, 0.5911, 0.8005, 0.6135, 0.8259, 0.6276, 0.8193, 0.6097, 0.7912, 0.5747, 0.7774, 0.5911, 0.8005, 0.6097, 0.7912, 0.5959, 0.7709, 0.4074, 0.645, 0.4018, 0.6712, 0.3713, 0.6567, 0.3787, 0.6315, 0.4018, 0.6712, 0.3792, 0.6938, 0.3607, 0.6843, 0.3713, 0.6567, 0.5465, 0.6829, 0.5747, 0.7774, 0.5959, 0.7709, 0.5568, 0.6791, 0.4324, 0.5046, 0.4699, 0.4557, 0.4183, 0.4978, 0.4355, 0.5477, 0.4074, 0.645, 0.3787, 0.6315, 0.4227, 0.5404, 0.408, 0.5365, 0.4223, 0.5403, 0.4324, 0.5046, 0.4183, 0.4978, 0.5465, 0.6829, 0.5568, 0.6791, 0.5461, 0.6435, 0.5316, 0.6501, 0.5964, 0.6408, 0.5912, 0.5985, 0.5627, 0.5948, 0.56, 0.6361, 0.5912, 0.5985, 0.5908, 0.5595, 0.5667, 0.5558, 0.5627, 0.5948, 0.5461, 0.6435, 0.5046, 0.5935, 0.5316, 0.6501, 0.4493, 0.5145, 0.4699, 0.4557, 0.5193, 0.4823, 0.4749, 0.5268, 0.4493, 0.5145, 0.4699, 0.4557, 0.4324, 0.5046, 0.56, 0.6361, 0.5046, 0.5935, 0.5461, 0.6435, 0.4699, 0.4557, 0.4399, 0.431, 0.4105, 0.4567, 0.4183, 0.4978, 0.4699, 0.4557, 0.4981, 0.4315, 0.5185, 0.4447, 0.5193, 0.4823, 0.4331, 0.6778, 0.4334, 0.7076, 0.4075, 0.7061, 0.4018, 0.6712, 0.7334, 0.1237, 0.7409, 0.1036, 0.7136, 0.09449, 0.71, 0.1264])
me_cube_001.materials.append(mat_material)
me_cube_001.use_remesh_fix_poles = True
me_cube_001.use_remesh_preserve_attributes = False
me_cube_001.use_mirror_vertex_groups = False
me_cube_001.update()
me_cube = bpy.data.meshes.new('Cube')
me_cube.from_pydata([(-6.543, 7.589, 65.84), (-7.059, 8.453, 66.89), (-7.082, 8.491, 64.83), (-7.597, 9.356, 65.88), (-11.31, 3.057, 68.02), (-10.26, 3.114, 69.02), (-11.27, 3.052, 70.07), (-12.32, 2.987, 69.07), (-9.132, -5.453, 68.1), (-8.788, -4.517, 69.16), (-9.249, -5.473, 70.15), (-9.593, -6.41, 69.1), (-6.464, 8.84, 58.06), (-5.186, 8.495, 48.3), (-8.639, -6.469, 61.11), (-7.152, -7.226, 52.24), (6.543, 7.589, 65.84), (7.059, 8.453, 66.89), (7.082, 8.491, 64.83), (7.597, 9.356, 65.88), (11.31, 3.057, 68.02), (10.26, 3.114, 69.02), (11.27, 3.052, 70.07), (12.32, 2.987, 69.07), (9.132, -5.453, 68.1), (8.788, -4.517, 69.16), (9.249, -5.473, 70.15), (9.593, -6.41, 69.1), (2.591e-07, -8.158, 67.45), (2.591e-07, -7.122, 68.47), (2.591e-07, -8.114, 69.51), (2.591e-07, -9.15, 68.49), (2.591e-07, 8.206, 65.13), (2.591e-07, 10.12, 65.17), (2.591e-07, 9.182, 64.12), (2.591e-07, 9.141, 66.18), (6.464, 8.84, 58.06), (2.591e-07, 10.28, 57.58), (5.186, 8.495, 48.3), (2.591e-07, 9.75, 45.51), (8.639, -6.469, 61.11), (2.591e-07, -9.884, 60.71), (7.152, -7.226, 52.24), (2.591e-07, -10.64, 50.85)], [], [(2, 0, 5, 4), (32, 35, 1, 0), (33, 3, 1, 35), (6, 7, 11, 10), (3, 2, 4, 7), (0, 1, 6, 5), (1, 3, 7, 6), (10, 11, 31, 30), (4, 5, 9, 8), (7, 4, 8, 11), (5, 6, 10, 9), (8, 9, 29, 28), (11, 8, 28, 31), (9, 10, 30, 29), (2, 34, 32, 0), (2, 3, 33, 34), (2, 34, 37, 12), (12, 37, 39, 13), (28, 8, 14, 41), (41, 14, 15, 43), (18, 20, 21, 16), (32, 16, 17, 35), (33, 35, 17, 19), (22, 26, 27, 23), (19, 23, 20, 18), (16, 21, 22, 17), (17, 22, 23, 19), (26, 30, 31, 27), (20, 24, 25, 21), (23, 27, 24, 20), (21, 25, 26, 22), (24, 28, 29, 25), (27, 31, 28, 24), (25, 29, 30, 26), (18, 16, 32, 34), (18, 34, 33, 19), (18, 36, 37, 34), (36, 38, 39, 37), (28, 41, 40, 24), (41, 43, 42, 40)])
_uv = me_cube.uv_layers.new(name='UVMap')
_uv.uv.foreach_set('vector', [0.04677, 0.2197, 0.05444, 0.2214, 0.05623, 0.2656, 0.04845, 0.2658, 0.05435, 0.1855, 0.06053, 0.1855, 0.06205, 0.2232, 0.05444, 0.2214, 0.06682, 0.1855, 0.06955, 0.2214, 0.06205, 0.2232, 0.06053, 0.1855, 0.06272, 0.2689, 0.07007, 0.2688, 0.0708, 0.3163, 0.06473, 0.3136, 0.03996, 0.2213, 0.04677, 0.2197, 0.04845, 0.2658, 0.04153, 0.2696, 0.05444, 0.2214, 0.06205, 0.2232, 0.06272, 0.2689, 0.05623, 0.2656, 0.06205, 0.2232, 0.06955, 0.2214, 0.07007, 0.2688, 0.06272, 0.2689, 0.06473, 0.3136, 0.0708, 0.3163, 0.06123, 0.3584, 0.05563, 0.3556, 0.04845, 0.2658, 0.05623, 0.2656, 0.05773, 0.3111, 0.05118, 0.3133, 0.04153, 0.2696, 0.04845, 0.2658, 0.05118, 0.3133, 0.04551, 0.3177, 0.05623, 0.2656, 0.06272, 0.2689, 0.06473, 0.3136, 0.05773, 0.3111, 0.05118, 0.3133, 0.05773, 0.3111, 0.05073, 0.3539, 0.04441, 0.3544, 0.04551, 0.3177, 0.05118, 0.3133, 0.04436, 0.3545, 0.04037, 0.3604, 0.05773, 0.3111, 0.06473, 0.3136, 0.05563, 0.3556, 0.05073, 0.3539, 0.04677, 0.2197, 0.04851, 0.1855, 0.05435, 0.1855, 0.05444, 0.2214, 0.04677, 0.2197, 0.03996, 0.2213, 0.04081, 0.1855, 0.04786, 0.1855, 0.6517, 0.4994, 0.599, 0.4936, 0.5989, 0.4446, 0.6468, 0.4483, 0.6468, 0.4483, 0.5989, 0.4446, 0.5986, 0.3552, 0.6374, 0.3758, 0.7222, 0.4787, 0.6518, 0.4878, 0.6542, 0.4353, 0.7221, 0.4275, 0.7221, 0.4275, 0.6542, 0.4353, 0.6629, 0.368, 0.7219, 0.3548, 0.04677, 0.1512, 0.04845, 0.1051, 0.05623, 0.1054, 0.05444, 0.1496, 0.05435, 0.1855, 0.05444, 0.1496, 0.06205, 0.1478, 0.06053, 0.1855, 0.06682, 0.1855, 0.06053, 0.1855, 0.06205, 0.1478, 0.06955, 0.1496, 0.06272, 0.1021, 0.06473, 0.05733, 0.0708, 0.05466, 0.07007, 0.1022, 0.03996, 0.1497, 0.04153, 0.1014, 0.04845, 0.1051, 0.04677, 0.1512, 0.05444, 0.1496, 0.05623, 0.1054, 0.06272, 0.1021, 0.06205, 0.1478, 0.06205, 0.1478, 0.06272, 0.1021, 0.07007, 0.1022, 0.06955, 0.1496, 0.06473, 0.05733, 0.05563, 0.0154, 0.06123, 0.0126, 0.0708, 0.05466, 0.04845, 0.1051, 0.05118, 0.05769, 0.05773, 0.05988, 0.05623, 0.1054, 0.04153, 0.1014, 0.04551, 0.05329, 0.05118, 0.05769, 0.04845, 0.1051, 0.05623, 0.1054, 0.05773, 0.05988, 0.06473, 0.05733, 0.06272, 0.1021, 0.05118, 0.05769, 0.04441, 0.01656, 0.05072, 0.01712, 0.05773, 0.05988, 0.04551, 0.05329, 0.04052, 0.01689, 0.04452, 0.02273, 0.05118, 0.05769, 0.05773, 0.05988, 0.05072, 0.01712, 0.05563, 0.0154, 0.06473, 0.05733, 0.04677, 0.1512, 0.05444, 0.1496, 0.05435, 0.1855, 0.04851, 0.1855, 0.04677, 0.1512, 0.04786, 0.1855, 0.04081, 0.1855, 0.03996, 0.1497, 0.5463, 0.4997, 0.551, 0.4485, 0.5989, 0.4446, 0.599, 0.4936, 0.551, 0.4485, 0.56, 0.376, 0.5986, 0.3552, 0.5989, 0.4446, 0.7222, 0.4787, 0.7221, 0.4275, 0.79, 0.4349, 0.7927, 0.4875, 0.7221, 0.4275, 0.7219, 0.3548, 0.781, 0.3677, 0.79, 0.4349])
me_cube.materials.append(mat_material)
me_cube.use_remesh_fix_poles = True
me_cube.use_remesh_preserve_attributes = False
me_cube.use_mirror_vertex_groups = False
me_cube.update()
me_cube_002 = bpy.data.meshes.new('Cube.002')
me_cube_002.from_pydata([(-32.0, -32.0, 1.0), (-32.0, -32.0, 129.0), (-32.0, 32.0, 1.0), (-32.0, 32.0, 129.0), (32.0, -32.0, 1.0), (32.0, -32.0, 129.0), (32.0, 32.0, 1.0), (32.0, 32.0, 129.0)], [], [(0, 1, 3, 2), (2, 3, 7, 6), (6, 7, 5, 4), (4, 5, 1, 0), (2, 6, 4, 0), (7, 3, 1, 5)])
_uv = me_cube_002.uv_layers.new(name='UVMap')
_uv.uv.foreach_set('vector', [0.375, 0.0, 0.625, 0.0, 0.625, 0.25, 0.375, 0.25, 0.375, 0.25, 0.625, 0.25, 0.625, 0.5, 0.375, 0.5, 0.375, 0.5, 0.625, 0.5, 0.625, 0.75, 0.375, 0.75, 0.375, 0.75, 0.625, 0.75, 0.625, 1.0, 0.375, 1.0, 0.125, 0.5, 0.375, 0.5, 0.375, 0.75, 0.125, 0.75, 0.625, 0.5, 0.875, 0.5, 0.875, 0.75, 0.625, 0.75])
me_cube_002.use_remesh_fix_poles = True
me_cube_002.use_remesh_preserve_attributes = False
me_cube_002.use_mirror_vertex_groups = False
me_cube_002.update()
arm_armature_002 = bpy.data.armatures.new('Armature.002')  # bones are not reproduced

# ---- objects
ob_zambie = bpy.data.objects.new('zambie', me_cube_001)
ob_panties = bpy.data.objects.new('panties', me_cube)
ob_armature = bpy.data.objects.new('Armature', arm_armature_002)
ob_cube = bpy.data.objects.new('Cube', me_cube_002)

# ---- transforms, parenting, visibility, modifiers, constraints
ob_zambie.parent = ob_armature
ob_zambie.location = (0.0, 0.0, 0.0)
ob_zambie.show_wire = True
ob_zambie.lineart.crease_threshold = 0.0
_vg = ob_zambie.vertex_groups.new(name='R.hip')
for _i, _w in zip([15, 16, 17, 18, 19, 20, 21, 22, 23, 24, 25, 56, 57, 60, 61, 109, 126, 207], [0.2271, 1.0, 1.0, 1.0, 1.0, 0.9773, 1.0, 1.0, 0.956, 0.2181, 1.0, 0.08712, 0.02027, 0.0, 0.0, 0.0, 0.07889, 0.2352]): _vg.add([_i], _w, 'REPLACE')
_vg = ob_zambie.vertex_groups.new(name='R.thigh')
for _i, _w in zip([13, 17, 20, 21, 22, 23, 24, 25, 26, 27, 28, 29, 61, 207, 208, 209, 210, 220, 224, 226, 227, 228, 229, 233, 234, 236, 237, 238, 239, 240, 241, 242], [0.0, 0.0, 0.02268, 0.0, 0.0, 0.044, 0.0, 0.0, 1.0, 1.0, 1.0, 1.0, 0.0, 0.0, 1.0, 1.0, 1.0, 0.0, 0.05892, 1.0, 1.0, 0.0, 0.998, 1.0, 0.9379, 1.0, 0.0, 0.0, 0.8295, 1.0, 1.0, 0.9736]): _vg.add([_i], _w, 'REPLACE')
_vg = ob_zambie.vertex_groups.new(name='R.calve')
for _i, _w in zip([206, 211, 213, 214, 216, 218, 219, 220, 222, 223, 224, 226, 227, 228, 229, 230, 232, 233, 234, 235, 236, 237, 238, 239, 240, 241, 242, 244], [0.0, 0.0, 0.5187, 0.4782, 0.9979, 1.0, 1.0, 1.0, 0.4262, 0.3069, 0.9411, 0.0, 0.0, 1.0, 0.9986, 1.0, 1.0, 1.0, 0.9273, 0.0, 0.0, 1.0, 1.0, 0.1705, 0.0, 1.0, 0.9726, 0.5272]): _vg.add([_i], _w, 'REPLACE')
_vg = ob_zambie.vertex_groups.new(name='R.foot')
for _i, _w in zip([206, 211, 212, 213, 214, 215, 217, 221, 222, 223, 225, 231, 235, 243, 244], [1.0, 1.0, 1.0, 0.4813, 0.5218, 1.0, 1.0, 1.0, 0.5738, 0.6931, 1.0, 1.0, 1.0, 1.0, 0.4728]): _vg.add([_i], _w, 'REPLACE')
_vg = ob_zambie.vertex_groups.new(name='Torso_bot')
for _i, _w in zip([6, 7, 13, 14, 15, 47, 81, 82, 109, 110, 112], [0.9817, 0.9138, 1.0, 0.2286, 0.1154, 1.0, 1.0, 1.0, 0.9891, 0.0, 1.0]): _vg.add([_i], _w, 'REPLACE')
_vg = ob_zambie.vertex_groups.new(name='Torso_top')
for _i, _w in zip([6, 7, 8, 9, 10, 11, 12, 15, 19, 30, 31, 32, 33, 34, 35, 40, 41, 42, 43, 44, 45, 46, 51, 64, 65, 66, 67, 68, 70, 72, 73, 74, 75, 76, 77, 78, 79, 80, 81, 82, 83, 109, 110, 111, 119], [0.01826, 0.9649, 1.0, 0.9703, 0.9468, 1.0, 0.9566, 0.002393, 0.0, 0.5862, 0.8175, 0.8435, 0.0, 0.108, 0.0001889, 0.02946, 1.0, 1.0, 1.0, 1.0, 0.9991, 0.8039, 0.03907, 0.8922, 0.5761, 0.8762, 0.0, 0.04441, 0.0, 1.0, 1.0, 1.0, 1.0, 1.0, 1.0, 1.0, 1.0, 1.0, 0.0, 0.0, 0.5286, 0.0, 1.0, 1.0, 0.02278]): _vg.add([_i], _w, 'REPLACE')
_vg = ob_zambie.vertex_groups.new(name='R.shoulder')
for _i, _w in zip([0, 1, 2, 3, 4, 5, 9, 10, 11, 12, 30, 31, 32, 46, 64, 65, 66, 194, 195, 196, 197, 198, 199, 200, 201, 202, 203, 204, 205], [0.6496, 0.723, 0.8519, 1.0, 1.0, 0.856, 0.02972, 0.05317, 0.0, 0.04339, 0.268, 0.0, 0.0, 0.08673, 0.0, 0.0, 0.0, 0.0, 0.0, 0.5005, 0.4597, 1.0, 0.9947, 0.02795, 0.0, 0.6897, 0.6023, 1.0, 1.0]): _vg.add([_i], _w, 'REPLACE')
_vg = ob_zambie.vertex_groups.new(name='R.bicep')
for _i, _w in zip([0, 1, 2, 3, 5, 194, 195, 196, 197, 198, 199, 200, 201, 202, 203, 204, 205, 252, 253, 254, 255, 256, 257, 258, 259, 260, 265, 266, 267, 268, 269, 270], [0.3504, 0.277, 0.1481, 0.0, 0.144, 1.0, 1.0, 0.4995, 0.5403, 0.0, 0.005313, 0.9721, 1.0, 0.3103, 0.3977, 0.0, 0.0, 0.0, 0.0, 0.0, 0.9997, 0.9902, 0.9892, 1.0, 1.0, 1.0, 0.02671, 0.05214, 0.9983, 0.9997, 1.0, 1.0]): _vg.add([_i], _w, 'REPLACE')
_vg = ob_zambie.vertex_groups.new(name='R.forearm')
for _i, _w in zip([245, 246, 247, 248, 249, 250, 251, 252, 253, 254, 255, 256, 257, 258, 259, 260, 261, 262, 263, 264, 265, 266, 267, 268, 269, 270], [0.9365, 1.0, 1.0, 0.9891, 1.0, 0.0, 0.1215, 1.0, 1.0, 1.0, 0.9996, 0.9869, 0.9852, 0.0, 0.0, 0.0, 0.9415, 0.9759, 0.9356, 0.9875, 0.9733, 0.9479, 0.9978, 0.9985, 0.0, 0.0]): _vg.add([_i], _w, 'REPLACE')
_vg = ob_zambie.vertex_groups.new(name='R.hand')
for _i, _w in zip([245, 246, 247, 248, 249, 250, 251, 261, 262, 263, 264, 271, 272, 273, 274, 275, 276], [0.06352, 1.0, 0.0, 1.0, 0.0, 1.0, 0.8785, 0.05847, 0.9827, 0.06435, 0.999, 1.0, 1.0, 1.0, 1.0, 1.0, 1.0]): _vg.add([_i], _w, 'REPLACE')
_vg = ob_zambie.vertex_groups.new(name='Neck')
for _i, _w in zip([30, 31, 32, 33, 34, 35, 46, 64, 65, 66, 67, 68, 69, 70, 83], [0.1458, 0.1245, 0.1565, 0.2719, 0.1145, 0.5289, 0.1094, 0.1078, 0.4239, 0.1238, 0.1918, 0.1543, 0.5045, 0.5395, 0.4714]): _vg.add([_i], _w, 'REPLACE')
_vg = ob_zambie.vertex_groups.new(name='Head')
for _i, _w in zip([33, 34, 35, 67, 68, 69, 70, 84, 85, 86, 87, 88, 89, 90, 91, 92, 93, 94, 95, 96, 97, 98, 99, 100, 101, 102, 103, 104, 105, 106, 107, 108], [0.7281, 0.7776, 0.4709, 0.8082, 0.8013, 0.4955, 0.4605, 1.0, 1.0, 1.0, 1.0, 1.0, 1.0, 1.0, 1.0, 1.0, 1.0, 1.0, 1.0, 1.0, 1.0, 1.0, 1.0, 1.0, 1.0, 1.0, 1.0, 1.0, 1.0, 1.0, 1.0, 1.0]): _vg.add([_i], _w, 'REPLACE')
_vg = ob_zambie.vertex_groups.new(name='L.shoulder')
for _i, _w in zip([30, 31, 32, 36, 37, 38, 39, 40, 42, 43, 44, 45, 46, 64, 65, 66, 113, 114, 115, 116, 117, 118, 119, 120, 121, 122, 123, 124, 125], [0.0, 0.05795, 0.0, 0.06397, 0.0, 0.6082, 0.804, 0.9705, 0.0, 0.0, 0.0, 0.0008612, 0.0, 0.0, 0.0, 0.0, 0.4873, 0.731, 0.7126, 1.0, 1.0, 0.9457, 0.9751, 0.0, 0.0, 0.7688, 0.6879, 1.0, 1.0]): _vg.add([_i], _w, 'REPLACE')
_vg = ob_zambie.vertex_groups.new(name='L.bicep')
for _i, _w in zip([36, 37, 38, 39, 113, 114, 115, 116, 117, 118, 119, 120, 121, 122, 123, 124, 125, 169, 170, 171, 172, 173, 174, 175, 176, 177, 182, 183, 184, 185, 186, 187], [0.936, 1.0, 0.3918, 0.196, 0.5127, 0.269, 0.2874, 0.0, 0.0, 0.05425, 0.002157, 1.0, 1.0, 0.2312, 0.3121, 0.0, 0.0, 0.133, 0.0, 0.0, 0.7165, 0.7378, 0.7352, 1.0, 1.0, 1.0, 0.0, 0.0, 0.69, 0.6932, 1.0, 1.0]): _vg.add([_i], _w, 'REPLACE')
_vg = ob_zambie.vertex_groups.new(name='L.forearm')
for _i, _w in zip([162, 163, 164, 165, 166, 167, 168, 169, 170, 171, 172, 173, 174, 175, 176, 177, 178, 179, 180, 181, 182, 183, 184, 185, 186, 187, 188, 189], [0.9911, 1.0, 1.0, 0.9832, 1.0, 0.0609, 0.0, 0.867, 1.0, 1.0, 0.2835, 0.2622, 0.2648, 0.0, 0.0, 0.0, 1.0, 0.9769, 0.8791, 0.0, 1.0, 1.0, 0.31, 0.3068, 0.0, 0.0, 0.0, 0.0]): _vg.add([_i], _w, 'REPLACE')
_vg = ob_zambie.vertex_groups.new(name='L.hand')
for _i, _w in zip([162, 163, 164, 165, 166, 167, 168, 178, 179, 180, 181, 188, 189, 190, 191, 192, 193], [0.008917, 1.0, 0.0, 0.9995, 0.0, 0.9391, 1.0, 0.0, 0.9891, 0.1209, 1.0, 1.0, 1.0, 1.0, 1.0, 1.0, 1.0]): _vg.add([_i], _w, 'REPLACE')
_vg = ob_zambie.vertex_groups.new(name='L.hip')
for _i, _w in zip([14, 15, 48, 49, 50, 51, 52, 53, 54, 55, 56, 57, 59, 61], [0.08382, 0.1261, 1.0, 0.9827, 1.0, 0.9609, 0.9942, 1.0, 1.0, 0.9923, 0.1706, 0.1604, 0.7266, 0.0]): _vg.add([_i], _w, 'REPLACE')
_vg = ob_zambie.vertex_groups.new(name='L.thigh')
for _i, _w in zip([47, 49, 52, 53, 54, 55, 59, 60, 62, 126, 127, 128, 129, 138, 142, 144, 145, 146, 147, 151, 152, 154, 155, 156, 157, 158, 159, 160], [0.0, 0.01728, 0.005823, 0.0, 0.0, 0.007717, 0.2734, 0.0, 1.0, 0.08484, 1.0, 1.0, 1.0, 0.0003055, 0.0, 1.0, 0.9971, 0.008856, 0.9994, 1.0, 0.3669, 0.9998, 0.0001974, 0.0, 1.0, 0.9891, 0.5907, 0.3615]): _vg.add([_i], _w, 'REPLACE')
_vg = ob_zambie.vertex_groups.new(name='L.calve')
for _i, _w in zip([63, 131, 132, 134, 136, 137, 138, 140, 141, 142, 144, 145, 146, 147, 148, 150, 151, 152, 153, 154, 155, 156, 157, 158, 159, 160, 161], [0.006279, 0.5284, 0.5537, 1.0, 1.0, 1.0, 0.9997, 0.3837, 0.5607, 1.0, 0.0, 0.002893, 0.9911, 0.0005776, 1.0, 1.0, 1.0, 0.6331, 0.00433, 0.0002022, 0.9998, 1.0, 0.0, 0.01093, 0.4093, 0.6385, 0.5282]): _vg.add([_i], _w, 'REPLACE')
_vg = ob_zambie.vertex_groups.new(name='L.foot')
for _i, _w in zip([58, 63, 71, 130, 131, 132, 133, 135, 139, 140, 141, 143, 149, 153, 161], [1.0, 0.9937, 1.0, 1.0, 0.4716, 0.4463, 1.0, 1.0, 1.0, 0.6163, 0.4393, 1.0, 1.0, 0.9957, 0.4718]): _vg.add([_i], _w, 'REPLACE')
_vg = ob_zambie.vertex_groups.new(name='Base')
_vg = ob_zambie.vertex_groups.new(name='Base.001')
for _i, _w in zip([14, 15, 24, 56, 57, 60, 61, 109, 126, 207], [0.6876, 0.529, 0.7819, 0.7423, 0.8194, 1.0, 1.0, 0.01094, 0.8363, 0.7648]): _vg.add([_i], _w, 'REPLACE')
_m = ob_zambie.modifiers.new('Armature', 'ARMATURE')
_m.object = ob_armature
ob_panties.parent = ob_armature
ob_panties.location = (0.0, 0.0, 0.0)
ob_panties.lineart.crease_threshold = 0.0
_vg = ob_panties.vertex_groups.new(name='R.hip')
for _i, _w in zip([16, 17, 18, 19, 20, 21, 22, 23, 24, 25, 26, 27], [0.2759, 0.2695, 0.2516, 0.3048, 1.0, 1.0, 1.0, 1.0, 0.2688, 0.2497, 0.2491, 0.3968]): _vg.add([_i], _w, 'REPLACE')
_vg = ob_panties.vertex_groups.new(name='R.thigh')
for _i, _w in zip([20, 21, 22, 23, 24, 25, 26, 27, 36, 37, 38, 39, 40, 41, 42, 43], [0.0, 0.0, 0.0, 0.0, 0.0, 0.0, 0.0, 0.0, 0.365, 0.2525, 0.2377, 0.264, 0.8416, 0.1872, 0.877, 0.2757]): _vg.add([_i], _w, 'REPLACE')
_vg = ob_panties.vertex_groups.new(name='R.calve')
_vg = ob_panties.vertex_groups.new(name='R.foot')
_vg = ob_panties.vertex_groups.new(name='Torso_bot')
_vg = ob_panties.vertex_groups.new(name='Torso_top')
_vg = ob_panties.vertex_groups.new(name='R.shoulder')
_vg = ob_panties.vertex_groups.new(name='R.bicep')
_vg = ob_panties.vertex_groups.new(name='R.forearm')
_vg = ob_panties.vertex_groups.new(name='R.hand')
_vg = ob_panties.vertex_groups.new(name='Neck')
_vg = ob_panties.vertex_groups.new(name='Head')
_vg = ob_panties.vertex_groups.new(name='L.shoulder')
_vg = ob_panties.vertex_groups.new(name='L.bicep')
_vg = ob_panties.vertex_groups.new(name='L.forearm')
_vg = ob_panties.vertex_groups.new(name='L.hand')
_vg = ob_panties.vertex_groups.new(name='L.hip')
for _i, _w in zip([0, 1, 2, 3, 4, 5, 6, 7, 8, 9, 10, 11], [0.2796, 0.1432, 0.2295, 0.267, 1.0, 1.0, 1.0, 1.0, 0.2795, 0.2732, 0.2627, 0.1911]): _vg.add([_i], _w, 'REPLACE')
_vg = ob_panties.vertex_groups.new(name='L.thigh')
for _i, _w in zip([4, 5, 6, 7, 8, 9, 10, 11, 12, 13, 14, 15, 37, 39, 41, 43], [0.0, 0.0, 0.0, 0.0, 0.01664, 0.0, 0.0, 0.0, 0.461, 0.506, 0.7456, 0.9019, 0.04582, 0.167, 0.2787, 0.1955]): _vg.add([_i], _w, 'REPLACE')
_vg = ob_panties.vertex_groups.new(name='L.calve')
_vg = ob_panties.vertex_groups.new(name='L.foot')
_vg = ob_panties.vertex_groups.new(name='Base.001')
for _i, _w in zip([0, 1, 2, 3, 8, 9, 10, 11, 12, 13, 14, 15, 16, 17, 18, 19, 24, 25, 26, 27, 28, 29, 30, 31, 32, 33, 34, 35, 36, 37, 38, 39, 40, 41, 42, 43], [0.7204, 0.8568, 0.7705, 0.733, 0.7039, 0.7268, 0.7373, 0.8089, 0.539, 0.494, 0.2544, 0.09807, 0.7241, 0.7305, 0.7484, 0.6952, 0.7312, 0.7503, 0.7509, 0.6032, 1.0, 1.0, 1.0, 1.0, 1.0, 1.0, 1.0, 1.0, 0.635, 0.7017, 0.7623, 0.5689, 0.1584, 0.5341, 0.123, 0.5289]): _vg.add([_i], _w, 'REPLACE')
_m = ob_panties.modifiers.new('Armature', 'ARMATURE')
_m.object = ob_armature
ob_armature.location = (0.0, 0.0, 0.0)
ob_armature.scale = (0.5, 0.5, 0.5)
ob_armature.display_type = 'WIRE'
ob_armature.show_in_front = True
ob_armature.lineart.crease_threshold = 0.0
ob_cube.location = (0.0, 0.0, -1.002)
ob_cube.display_type = 'BOUNDS'
ob_cube.lineart.crease_threshold = 0.0

# ---- collection membership
col_model.objects.link(ob_zambie)
col_model.objects.link(ob_panties)
col_model.objects.link(ob_armature)
col_scale.objects.link(ob_cube)

# ---- scene / render settings (as saved in the file)
scene.frame_start = 1; scene.frame_end = 15; scene.frame_set(1)
scene.render.engine = 'BLENDER_WORKBENCH'
scene.render.resolution_x = 800
scene.render.resolution_y = 600
scene.render.fps = 10
scene.cycles.samples = 128
scene.cycles.sampling_pattern = 'TABULATED_SOBOL'
scene.cycles.use_adaptive_sampling = False
scene.cycles.use_light_tree = False
scene.eevee.use_gtao = True
scene.eevee.gtao_quality = 0.1974
scene.eevee.gtao_distance = 1.93
scene.eevee.fast_gi_quality = 0.1974
scene.eevee.light_threshold = 0.058
scene.view_settings.view_transform = 'Filmic'
bpy.context.view_layer.update()

# ---- added for rendering (the .blend has no active camera and no usable light): camera, sun
cam_auto = bpy.data.cameras.new('AutoCamera')
cam_auto.lens = 50.0
cam_auto.sensor_width = 36.0
cam_auto.clip_end = 2545.53
ob_auto_camera = bpy.data.objects.new('AutoCamera', cam_auto)
scene.collection.objects.link(ob_auto_camera)
ob_auto_camera.location = (145.045, -174.054, 180.034)
ob_auto_camera.rotation_euler = (1.09748, -7.21219e-08, 0.694738)
scene.camera = ob_auto_camera
light_auto_sun = bpy.data.lights.new('AutoSun', 'SUN')
light_auto_sun.energy = 3.0
light_auto_sun.angle = 0.0523599
ob_auto_sun = bpy.data.objects.new('AutoSun', light_auto_sun)
scene.collection.objects.link(ob_auto_sun)
ob_auto_sun.rotation_euler = (0.872665, 0.174533, 0.523599)
bpy.context.view_layer.update()
